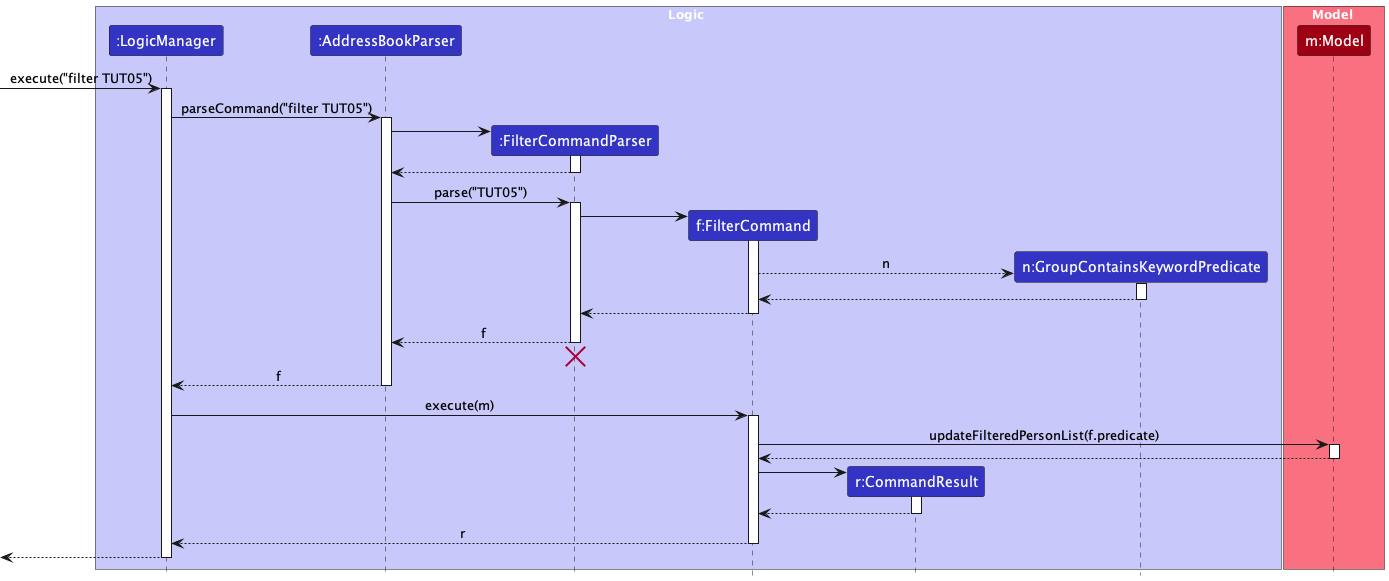

The diagram above was rendered by PlantUML. Its source (embedded in the PNG):
@startuml
!include style.puml
skinparam ArrowFontStyle plain

box Logic LOGIC_COLOR_T1
participant ":LogicManager" as LogicManager LOGIC_COLOR
participant ":AddressBookParser" as AddressBookParser LOGIC_COLOR
participant ":FilterCommandParser" as FilterCommandParser LOGIC_COLOR
participant "f:FilterCommand" as FilterCommand LOGIC_COLOR
participant "r:CommandResult" as CommandResult LOGIC_COLOR
participant "n:GroupContainsKeywordPredicate" as GroupContainsKeywordPredicate LOGIC_COLOR
end box

box Model MODEL_COLOR_T1
participant "m:Model" as Model MODEL_COLOR
end box

[-> LogicManager : execute("filter TUT05")
activate LogicManager

LogicManager -> AddressBookParser : parseCommand("filter TUT05")
activate AddressBookParser

create FilterCommandParser
AddressBookParser -> FilterCommandParser
activate FilterCommandParser

FilterCommandParser --> AddressBookParser
deactivate FilterCommandParser

AddressBookParser -> FilterCommandParser : parse("TUT05")
activate FilterCommandParser

create FilterCommand
FilterCommandParser -> FilterCommand
activate FilterCommand

create GroupContainsKeywordPredicate
FilterCommand --> GroupContainsKeywordPredicate : n
activate GroupContainsKeywordPredicate

GroupContainsKeywordPredicate --> FilterCommand
deactivate GroupContainsKeywordPredicate


FilterCommand --> FilterCommandParser :
deactivate FilterCommand

FilterCommandParser --> AddressBookParser : f
deactivate FilterCommandParser
'Hidden arrow to position the destroy marker below the end of the activation bar.
FilterCommandParser -[hidden]-> AddressBookParser
destroy FilterCommandParser

AddressBookParser --> LogicManager : f
deactivate AddressBookParser

LogicManager -> FilterCommand : execute(m)
activate FilterCommand

FilterCommand -> Model : updateFilteredPersonList(f.predicate)
activate Model

Model --> FilterCommand
deactivate Model

create CommandResult
FilterCommand -> CommandResult
activate CommandResult

CommandResult --> FilterCommand
deactivate CommandResult

FilterCommand --> LogicManager : r
deactivate FilterCommand

[<--LogicManager
deactivate LogicManager
@enduml